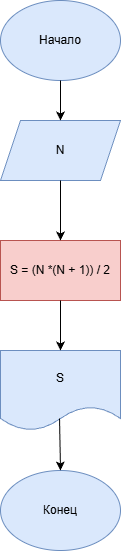

The diagram above was exported from draw.io. Its source (the exported page's mxGraphModel, read from the mxfile embedded in the PNG):
<mxGraphModel dx="968" dy="573" grid="1" gridSize="10" guides="1" tooltips="1" connect="1" arrows="1" fold="1" page="1" pageScale="1" pageWidth="583" pageHeight="827" math="0" shadow="0">
  <root>
    <mxCell id="0" />
    <mxCell id="1" parent="0" />
    <mxCell id="c_O7XzC938yOlDTex9tC-1" parent="1" style="ellipse;whiteSpace=wrap;html=1;fillColor=#dae8fc;strokeColor=#6c8ebf;" value="Начало" vertex="1">
      <mxGeometry height="80" width="120" x="220" y="40" as="geometry" />
    </mxCell>
    <mxCell id="c_O7XzC938yOlDTex9tC-2" parent="1" style="shape=parallelogram;perimeter=parallelogramPerimeter;whiteSpace=wrap;html=1;fixedSize=1;fillColor=#dae8fc;strokeColor=#6c8ebf;" value="N" vertex="1">
      <mxGeometry height="60" width="120" x="220" y="160" as="geometry" />
    </mxCell>
    <mxCell id="c_O7XzC938yOlDTex9tC-3" edge="1" parent="1" source="c_O7XzC938yOlDTex9tC-1" style="endArrow=classic;html=1;rounded=0;exitX=0.5;exitY=1;exitDx=0;exitDy=0;entryX=0.5;entryY=0;entryDx=0;entryDy=0;" target="c_O7XzC938yOlDTex9tC-2" value="">
      <mxGeometry height="50" relative="1" width="50" as="geometry">
        <mxPoint x="290" y="170" as="sourcePoint" />
        <mxPoint x="340" y="120" as="targetPoint" />
      </mxGeometry>
    </mxCell>
    <mxCell id="c_O7XzC938yOlDTex9tC-4" parent="1" style="rounded=0;whiteSpace=wrap;html=1;fillColor=#f8cecc;strokeColor=#b85450;" value="S = (N *(N + 1)) / 2" vertex="1">
      <mxGeometry height="60" width="120" x="220" y="280" as="geometry" />
    </mxCell>
    <mxCell id="c_O7XzC938yOlDTex9tC-5" edge="1" parent="1" source="c_O7XzC938yOlDTex9tC-2" style="endArrow=classic;html=1;rounded=0;exitX=0.5;exitY=1;exitDx=0;exitDy=0;entryX=0.5;entryY=0;entryDx=0;entryDy=0;" target="c_O7XzC938yOlDTex9tC-4" value="">
      <mxGeometry height="50" relative="1" width="50" as="geometry">
        <mxPoint x="290" y="370" as="sourcePoint" />
        <mxPoint x="340" y="320" as="targetPoint" />
      </mxGeometry>
    </mxCell>
    <mxCell id="c_O7XzC938yOlDTex9tC-6" parent="1" style="shape=document;whiteSpace=wrap;html=1;boundedLbl=1;fillColor=#dae8fc;strokeColor=#6c8ebf;" value="S" vertex="1">
      <mxGeometry height="80" width="120" x="220" y="390" as="geometry" />
    </mxCell>
    <mxCell id="c_O7XzC938yOlDTex9tC-7" edge="1" parent="1" source="c_O7XzC938yOlDTex9tC-4" style="endArrow=classic;html=1;rounded=0;exitX=0.5;exitY=1;exitDx=0;exitDy=0;entryX=0.5;entryY=0;entryDx=0;entryDy=0;" target="c_O7XzC938yOlDTex9tC-6" value="">
      <mxGeometry height="50" relative="1" width="50" as="geometry">
        <mxPoint x="290" y="370" as="sourcePoint" />
        <mxPoint x="340" y="320" as="targetPoint" />
      </mxGeometry>
    </mxCell>
    <mxCell id="c_O7XzC938yOlDTex9tC-8" parent="1" style="ellipse;whiteSpace=wrap;html=1;fillColor=#dae8fc;strokeColor=#6c8ebf;" value="Конец" vertex="1">
      <mxGeometry height="80" width="120" x="220" y="510" as="geometry" />
    </mxCell>
    <mxCell id="c_O7XzC938yOlDTex9tC-9" edge="1" parent="1" source="c_O7XzC938yOlDTex9tC-6" style="endArrow=classic;html=1;rounded=0;exitX=0.492;exitY=0.85;exitDx=0;exitDy=0;exitPerimeter=0;entryX=0.5;entryY=0;entryDx=0;entryDy=0;" target="c_O7XzC938yOlDTex9tC-8" value="">
      <mxGeometry height="50" relative="1" width="50" as="geometry">
        <mxPoint x="290" y="560" as="sourcePoint" />
        <mxPoint x="340" y="520" as="targetPoint" />
      </mxGeometry>
    </mxCell>
  </root>
</mxGraphModel>